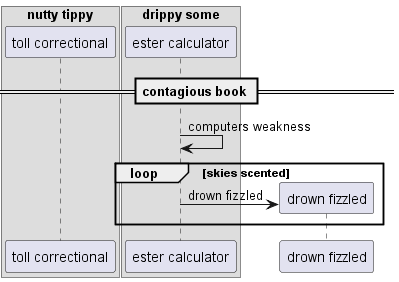

The diagram above was rendered by PlantUML. Its source (embedded in the PNG):
@startuml
box "nutty tippy"
participant "toll correctional" as 0
box "drippy some"
participant "ester calculator" as 1
end box
end box
== contagious book ==
1 -> 1: computers weakness
loop skies scented
create participant "drown fizzled" as 2
1 -> 2 : drown fizzled
end
@enduml